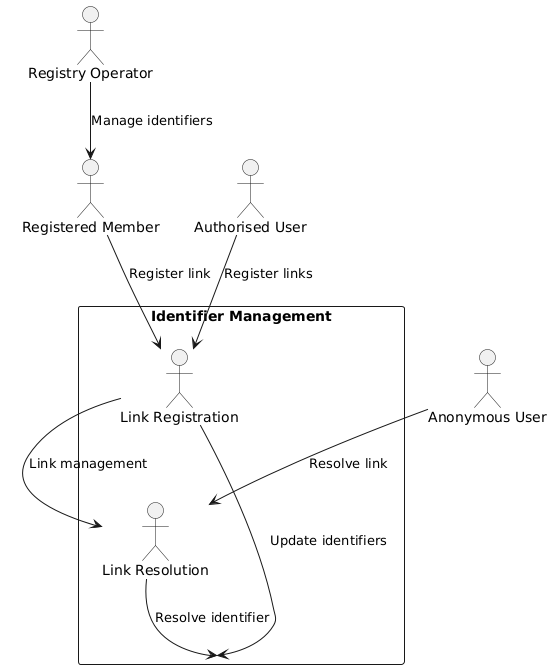

The diagram above was rendered by PlantUML. Its source (embedded in the PNG):
@startuml
actor "Registry Operator" as RegistryOperator
actor "Registered Member" as RegisteredMember
actor "Anonymous User" as AnonymousUser
actor "Authorised User" as AuthorisedUser

rectangle "Identifier Management" {
  RegistryOperator --> RegisteredMember : "Manage identifiers"
  RegisteredMember --> "Link Registration" : "Register link"
  AnonymousUser --> "Link Resolution" : "Resolve link"
  AuthorisedUser --> "Link Registration" : "Register links"
  "Link Registration" --> "Link Resolution" : "Link management"
  "Link Registration" --> "Identifier Management" : "Update identifiers"
  "Link Resolution" --> "Identifier Management" : "Resolve identifier"
}
@enduml